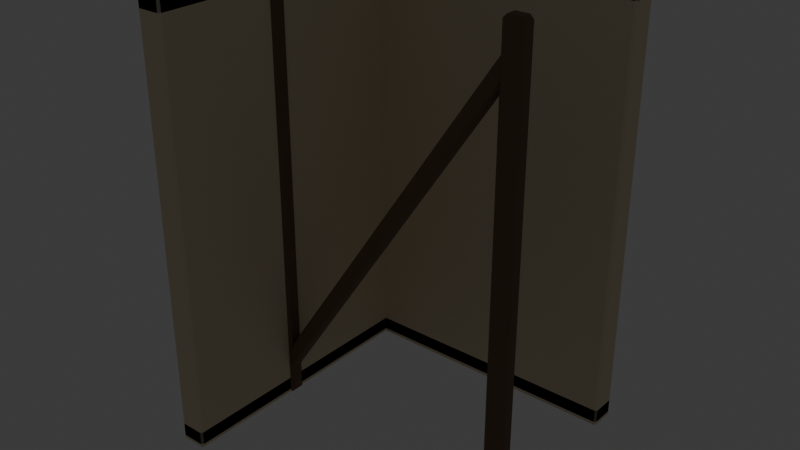 # Source: source.blend  (saved by Blender 5.2.44; exported with 4.5.12 LTS)
import bpy
from mathutils import Matrix  # noqa: F401  (used for matrix-valued properties, if any)

bpy.ops.wm.read_factory_settings(use_empty=True)
scene = bpy.context.scene
scene.name = 'Scene'

# ---- collections
col_collection = bpy.data.collections.new('Collection'); scene.collection.children.link(col_collection)
col_terrain_grass_flat = bpy.data.collections.new('terrain-grass-flat'); scene.collection.children.link(col_terrain_grass_flat)
col_terrain_grass_block = bpy.data.collections.new('terrain-grass-block'); scene.collection.children.link(col_terrain_grass_block)
col_terrain_grass_edge = bpy.data.collections.new('terrain-grass-edge'); scene.collection.children.link(col_terrain_grass_edge)
col_terrain_grass_outer_corner = bpy.data.collections.new('terrain-grass-outer-corner'); scene.collection.children.link(col_terrain_grass_outer_corner)
col_terrain_grass_inner_corner = bpy.data.collections.new('terrain-grass-inner-corner'); scene.collection.children.link(col_terrain_grass_inner_corner)
col_terrain_grass_slope = bpy.data.collections.new('terrain-grass-slope'); scene.collection.children.link(col_terrain_grass_slope)
col_terrain_grass_stairs = bpy.data.collections.new('terrain-grass-stairs'); scene.collection.children.link(col_terrain_grass_stairs)
col_terrain_grass_pillar = bpy.data.collections.new('terrain-grass-pillar'); scene.collection.children.link(col_terrain_grass_pillar)
col_terrain_soil_flat = bpy.data.collections.new('terrain-soil-flat'); scene.collection.children.link(col_terrain_soil_flat)
col_terrain_soil_block = bpy.data.collections.new('terrain-soil-block'); scene.collection.children.link(col_terrain_soil_block)
col_terrain_soil_edge = bpy.data.collections.new('terrain-soil-edge'); scene.collection.children.link(col_terrain_soil_edge)
col_terrain_soil_outer_corner = bpy.data.collections.new('terrain-soil-outer-corner'); scene.collection.children.link(col_terrain_soil_outer_corner)
col_terrain_soil_inner_corner = bpy.data.collections.new('terrain-soil-inner-corner'); scene.collection.children.link(col_terrain_soil_inner_corner)
col_terrain_soil_slope = bpy.data.collections.new('terrain-soil-slope'); scene.collection.children.link(col_terrain_soil_slope)
col_terrain_soil_stairs = bpy.data.collections.new('terrain-soil-stairs'); scene.collection.children.link(col_terrain_soil_stairs)
col_terrain_soil_pillar = bpy.data.collections.new('terrain-soil-pillar'); scene.collection.children.link(col_terrain_soil_pillar)
col_terrain_sand_flat = bpy.data.collections.new('terrain-sand-flat'); scene.collection.children.link(col_terrain_sand_flat)
col_terrain_sand_block = bpy.data.collections.new('terrain-sand-block'); scene.collection.children.link(col_terrain_sand_block)
col_terrain_sand_edge = bpy.data.collections.new('terrain-sand-edge'); scene.collection.children.link(col_terrain_sand_edge)
col_terrain_sand_outer_corner = bpy.data.collections.new('terrain-sand-outer-corner'); scene.collection.children.link(col_terrain_sand_outer_corner)
col_terrain_sand_inner_corner = bpy.data.collections.new('terrain-sand-inner-corner'); scene.collection.children.link(col_terrain_sand_inner_corner)
col_terrain_sand_slope = bpy.data.collections.new('terrain-sand-slope'); scene.collection.children.link(col_terrain_sand_slope)
col_terrain_sand_stairs = bpy.data.collections.new('terrain-sand-stairs'); scene.collection.children.link(col_terrain_sand_stairs)
col_terrain_sand_pillar = bpy.data.collections.new('terrain-sand-pillar'); scene.collection.children.link(col_terrain_sand_pillar)
col_terrain_rock_flat = bpy.data.collections.new('terrain-rock-flat'); scene.collection.children.link(col_terrain_rock_flat)
col_terrain_rock_block = bpy.data.collections.new('terrain-rock-block'); scene.collection.children.link(col_terrain_rock_block)
col_terrain_rock_edge = bpy.data.collections.new('terrain-rock-edge'); scene.collection.children.link(col_terrain_rock_edge)
col_terrain_rock_outer_corner = bpy.data.collections.new('terrain-rock-outer-corner'); scene.collection.children.link(col_terrain_rock_outer_corner)
col_terrain_rock_inner_corner = bpy.data.collections.new('terrain-rock-inner-corner'); scene.collection.children.link(col_terrain_rock_inner_corner)
col_terrain_rock_slope = bpy.data.collections.new('terrain-rock-slope'); scene.collection.children.link(col_terrain_rock_slope)
col_terrain_rock_stairs = bpy.data.collections.new('terrain-rock-stairs'); scene.collection.children.link(col_terrain_rock_stairs)
col_terrain_rock_pillar = bpy.data.collections.new('terrain-rock-pillar'); scene.collection.children.link(col_terrain_rock_pillar)
col_terrain_snow_flat = bpy.data.collections.new('terrain-snow-flat'); scene.collection.children.link(col_terrain_snow_flat)
col_terrain_snow_block = bpy.data.collections.new('terrain-snow-block'); scene.collection.children.link(col_terrain_snow_block)
col_terrain_snow_edge = bpy.data.collections.new('terrain-snow-edge'); scene.collection.children.link(col_terrain_snow_edge)
col_terrain_snow_outer_corner = bpy.data.collections.new('terrain-snow-outer-corner'); scene.collection.children.link(col_terrain_snow_outer_corner)
col_terrain_snow_inner_corner = bpy.data.collections.new('terrain-snow-inner-corner'); scene.collection.children.link(col_terrain_snow_inner_corner)
col_terrain_snow_slope = bpy.data.collections.new('terrain-snow-slope'); scene.collection.children.link(col_terrain_snow_slope)
col_terrain_snow_stairs = bpy.data.collections.new('terrain-snow-stairs'); scene.collection.children.link(col_terrain_snow_stairs)
col_terrain_snow_pillar = bpy.data.collections.new('terrain-snow-pillar'); scene.collection.children.link(col_terrain_snow_pillar)
col_terrain_metal_flat = bpy.data.collections.new('terrain-metal-flat'); scene.collection.children.link(col_terrain_metal_flat)
col_terrain_metal_block = bpy.data.collections.new('terrain-metal-block'); scene.collection.children.link(col_terrain_metal_block)
col_terrain_metal_edge = bpy.data.collections.new('terrain-metal-edge'); scene.collection.children.link(col_terrain_metal_edge)
col_terrain_metal_outer_corner = bpy.data.collections.new('terrain-metal-outer-corner'); scene.collection.children.link(col_terrain_metal_outer_corner)
col_terrain_metal_inner_corner = bpy.data.collections.new('terrain-metal-inner-corner'); scene.collection.children.link(col_terrain_metal_inner_corner)
col_terrain_metal_slope = bpy.data.collections.new('terrain-metal-slope'); scene.collection.children.link(col_terrain_metal_slope)
col_terrain_metal_stairs = bpy.data.collections.new('terrain-metal-stairs'); scene.collection.children.link(col_terrain_metal_stairs)
col_terrain_metal_pillar = bpy.data.collections.new('terrain-metal-pillar'); scene.collection.children.link(col_terrain_metal_pillar)
col_terrain_water_deep = bpy.data.collections.new('terrain-water-deep'); scene.collection.children.link(col_terrain_water_deep)
col_terrain_water_shallow = bpy.data.collections.new('terrain-water-shallow'); scene.collection.children.link(col_terrain_water_shallow)
col_terrain_water_shore = bpy.data.collections.new('terrain-water-shore'); scene.collection.children.link(col_terrain_water_shore)
col_terrain_water_corner = bpy.data.collections.new('terrain-water-corner'); scene.collection.children.link(col_terrain_water_corner)
col_terrain_water_inlet = bpy.data.collections.new('terrain-water-inlet'); scene.collection.children.link(col_terrain_water_inlet)
col_terrain_river_straight = bpy.data.collections.new('terrain-river-straight'); scene.collection.children.link(col_terrain_river_straight)
col_terrain_river_bend = bpy.data.collections.new('terrain-river-bend'); scene.collection.children.link(col_terrain_river_bend)
col_terrain_river_fork = bpy.data.collections.new('terrain-river-fork'); scene.collection.children.link(col_terrain_river_fork)
col_terrain_canal_straight = bpy.data.collections.new('terrain-canal-straight'); scene.collection.children.link(col_terrain_canal_straight)
col_terrain_canal_lock = bpy.data.collections.new('terrain-canal-lock'); scene.collection.children.link(col_terrain_canal_lock)
col_terrain_waterfall = bpy.data.collections.new('terrain-waterfall'); scene.collection.children.link(col_terrain_waterfall)
col_terrain_lava_flat = bpy.data.collections.new('terrain-lava-flat'); scene.collection.children.link(col_terrain_lava_flat)
col_terrain_lava_edge = bpy.data.collections.new('terrain-lava-edge'); scene.collection.children.link(col_terrain_lava_edge)
col_terrain_path_straight = bpy.data.collections.new('terrain-path-straight'); scene.collection.children.link(col_terrain_path_straight)
col_terrain_path_corner = bpy.data.collections.new('terrain-path-corner'); scene.collection.children.link(col_terrain_path_corner)
col_terrain_path_t_junction = bpy.data.collections.new('terrain-path-t-junction'); scene.collection.children.link(col_terrain_path_t_junction)
col_terrain_path_cross = bpy.data.collections.new('terrain-path-cross'); scene.collection.children.link(col_terrain_path_cross)
col_terrain_path_end = bpy.data.collections.new('terrain-path-end'); scene.collection.children.link(col_terrain_path_end)
col_terrain_road_straight = bpy.data.collections.new('terrain-road-straight'); scene.collection.children.link(col_terrain_road_straight)
col_terrain_road_corner = bpy.data.collections.new('terrain-road-corner'); scene.collection.children.link(col_terrain_road_corner)
col_terrain_road_t_junction = bpy.data.collections.new('terrain-road-t-junction'); scene.collection.children.link(col_terrain_road_t_junction)
col_terrain_road_cross = bpy.data.collections.new('terrain-road-cross'); scene.collection.children.link(col_terrain_road_cross)
col_terrain_road_end = bpy.data.collections.new('terrain-road-end'); scene.collection.children.link(col_terrain_road_end)
col_terrain_cobble_straight = bpy.data.collections.new('terrain-cobble-straight'); scene.collection.children.link(col_terrain_cobble_straight)
col_terrain_cobble_corner = bpy.data.collections.new('terrain-cobble-corner'); scene.collection.children.link(col_terrain_cobble_corner)
col_terrain_cobble_t_junction = bpy.data.collections.new('terrain-cobble-t-junction'); scene.collection.children.link(col_terrain_cobble_t_junction)
col_terrain_cobble_cross = bpy.data.collections.new('terrain-cobble-cross'); scene.collection.children.link(col_terrain_cobble_cross)
col_terrain_cobble_end = bpy.data.collections.new('terrain-cobble-end'); scene.collection.children.link(col_terrain_cobble_end)
col_terrain_bridge_wood = bpy.data.collections.new('terrain-bridge-wood'); scene.collection.children.link(col_terrain_bridge_wood)
col_terrain_bridge_stone = bpy.data.collections.new('terrain-bridge-stone'); scene.collection.children.link(col_terrain_bridge_stone)
col_terrain_bridge_metal = bpy.data.collections.new('terrain-bridge-metal'); scene.collection.children.link(col_terrain_bridge_metal)
col_terrain_bridge_ramp = bpy.data.collections.new('terrain-bridge-ramp'); scene.collection.children.link(col_terrain_bridge_ramp)
col_architecture_village_floor = bpy.data.collections.new('architecture-village-floor'); scene.collection.children.link(col_architecture_village_floor)
col_architecture_village_ceiling = bpy.data.collections.new('architecture-village-ceiling'); scene.collection.children.link(col_architecture_village_ceiling)
col_architecture_village_wall = bpy.data.collections.new('architecture-village-wall'); scene.collection.children.link(col_architecture_village_wall)
col_architecture_village_window_wall = bpy.data.collections.new('architecture-village-window-wall'); scene.collection.children.link(col_architecture_village_window_wall)
col_architecture_village_door_wall = bpy.data.collections.new('architecture-village-door-wall'); scene.collection.children.link(col_architecture_village_door_wall)
col_architecture_village_outer_corner = bpy.data.collections.new('architecture-village-outer-corner'); scene.collection.children.link(col_architecture_village_outer_corner)
col_architecture_village_inner_corner = bpy.data.collections.new('architecture-village-inner-corner'); scene.collection.children.link(col_architecture_village_inner_corner)

# ---- materials (node trees are filled in below, after node groups)
mat_poly_surface = bpy.data.materials.new('poly.surface')
mat_poly_metal = bpy.data.materials.new('poly.metal')
mat_poly_glass = bpy.data.materials.new('poly.glass')
mat_poly_light = bpy.data.materials.new('poly.light')

# ---- material node trees
mat_poly_surface.use_nodes = True; mat_poly_surface.node_tree.nodes.clear()
_N = mat_poly_surface.node_tree.nodes; _L = mat_poly_surface.node_tree.links
n0 = _N.new('ShaderNodeBsdfPrincipled'); n0.name = 'Principled BSDF'; n0.location = (-200, 100)
n0.inputs[2].default_value = 0.8
n0.inputs[10].default_value = 0.005
n1 = _N.new('ShaderNodeOutputMaterial'); n1.name = 'Material Output'; n1.location = (200, 100)
n2 = _N.new('ShaderNodeVertexColor'); n2.name = 'Palette'; n2.location = (0, 0)
n2.layer_name = 'Color'
_L.new(n0.outputs[0], n1.inputs[0])
_L.new(n2.outputs[0], n0.inputs[0])
n1.is_active_output = True
mat_poly_metal.use_nodes = True; mat_poly_metal.node_tree.nodes.clear()
_N = mat_poly_metal.node_tree.nodes; _L = mat_poly_metal.node_tree.links
n0 = _N.new('ShaderNodeBsdfPrincipled'); n0.name = 'Principled BSDF'; n0.location = (-200, 100)
n0.inputs[1].default_value = 0.5
n0.inputs[2].default_value = 0.4
n0.inputs[10].default_value = 0.005
n1 = _N.new('ShaderNodeOutputMaterial'); n1.name = 'Material Output'; n1.location = (200, 100)
n2 = _N.new('ShaderNodeVertexColor'); n2.name = 'Palette'; n2.location = (0, 0)
n2.layer_name = 'Color'
_L.new(n0.outputs[0], n1.inputs[0])
_L.new(n2.outputs[0], n0.inputs[0])
n1.is_active_output = True
mat_poly_glass.use_nodes = True; mat_poly_glass.node_tree.nodes.clear()
_N = mat_poly_glass.node_tree.nodes; _L = mat_poly_glass.node_tree.links
n0 = _N.new('ShaderNodeBsdfPrincipled'); n0.name = 'Principled BSDF'; n0.location = (-200, 100)
n0.inputs[1].default_value = 0.25
n0.inputs[2].default_value = 0.22
n0.inputs[10].default_value = 0.005
n1 = _N.new('ShaderNodeOutputMaterial'); n1.name = 'Material Output'; n1.location = (200, 100)
n2 = _N.new('ShaderNodeVertexColor'); n2.name = 'Palette'; n2.location = (0, 0)
n2.layer_name = 'Color'
_L.new(n0.outputs[0], n1.inputs[0])
_L.new(n2.outputs[0], n0.inputs[0])
n1.is_active_output = True
mat_poly_light.use_nodes = True; mat_poly_light.node_tree.nodes.clear()
_N = mat_poly_light.node_tree.nodes; _L = mat_poly_light.node_tree.links
n0 = _N.new('ShaderNodeBsdfPrincipled'); n0.name = 'Principled BSDF'; n0.location = (-200, 100)
n0.inputs[10].default_value = 0.005
n0.inputs[28].default_value = 1.5
n1 = _N.new('ShaderNodeOutputMaterial'); n1.name = 'Material Output'; n1.location = (200, 100)
n2 = _N.new('ShaderNodeVertexColor'); n2.name = 'Palette'; n2.location = (0, 0)
n2.layer_name = 'Color'
_L.new(n0.outputs[0], n1.inputs[0])
_L.new(n2.outputs[0], n0.inputs[0])
_L.new(n2.outputs[0], n0.inputs[27])
n1.is_active_output = True

# ---- world
world_world = bpy.data.worlds.new('World'); scene.world = world_world
world_world.use_nodes = True; world_world.node_tree.nodes.clear()
_N = world_world.node_tree.nodes; _L = world_world.node_tree.links
n0 = _N.new('ShaderNodeOutputWorld'); n0.name = 'World Output'; n0.location = (200, 100)
n1 = _N.new('ShaderNodeBackground'); n1.name = 'Background'; n1.location = (-200, 100)
n1.inputs[0].default_value = (0.05088, 0.05088, 0.05088, 1.0)
_L.new(n1.outputs[0], n0.inputs[0])
n0.is_active_output = True
world_world.color = (0.05088, 0.05088, 0.05088)
world_world.sun_shadow_jitter_overblur = 0.0

# ---- meshes
me_architecture_village_inner_corner__body = bpy.data.meshes.new('architecture-village-inner-corner__body')
me_architecture_village_inner_corner__body.from_pydata([(-0.985, 1.0, 0.015), (-0.985, 0.985, 0.0), (-1.0, 0.985, 0.015), (-0.985, 0.835, 0.0), (-0.985, 0.82, 0.015), (-1.0, 0.835, 0.015), (-0.985, 1.0, 2.985), (-1.0, 0.985, 2.985), (-0.985, 0.985, 3.0), (-0.985, 0.82, 2.985), (-0.985, 0.835, 3.0), (-1.0, 0.835, 2.985), (0.985, 1.0, 0.015), (1.0, 0.985, 0.015), (0.985, 0.985, 0.0), (0.985, 0.82, 0.015), (0.985, 0.835, 0.0), (1.0, 0.835, 0.015), (0.985, 1.0, 2.985), (0.985, 0.985, 3.0), (1.0, 0.985, 2.985), (0.985, 0.82, 2.985), (1.0, 0.835, 2.985), (0.985, 0.835, 3.0), (-0.985, 1.0, 0.035), (-0.985, 0.985, 0.02), (-1.0, 0.985, 0.035), (-0.985, 0.835, 0.02), (-0.985, 0.82, 0.035), (-1.0, 0.835, 0.035), (-0.985, 1.0, 0.125), (-1.0, 0.985, 0.125), (-0.985, 0.985, 0.14), (-0.985, 0.82, 0.125), (-0.985, 0.835, 0.14), (-1.0, 0.835, 0.125), (0.985, 1.0, 0.035), (1.0, 0.985, 0.035), (0.985, 0.985, 0.02), (0.985, 0.82, 0.035), (0.985, 0.835, 0.02), (1.0, 0.835, 0.035), (0.985, 1.0, 0.125), (0.985, 0.985, 0.14), (1.0, 0.985, 0.125), (0.985, 0.82, 0.125), (1.0, 0.835, 0.125), (0.985, 0.835, 0.14), (-0.985, 1.0, 2.875), (-0.985, 0.985, 2.86), (-1.0, 0.985, 2.875), (-0.985, 0.835, 2.86), (-0.985, 0.82, 2.875), (-1.0, 0.835, 2.875), (-0.985, 1.0, 2.965), (-1.0, 0.985, 2.965), (-0.985, 0.985, 2.98), (-0.985, 0.82, 2.965), (-0.985, 0.835, 2.98), (-1.0, 0.835, 2.965), (0.985, 1.0, 2.875), (1.0, 0.985, 2.875), (0.985, 0.985, 2.86), (0.985, 0.82, 2.875), (0.985, 0.835, 2.86), (1.0, 0.835, 2.875), (0.985, 1.0, 2.965), (0.985, 0.985, 2.98), (1.0, 0.985, 2.965), (0.985, 0.82, 2.965), (1.0, 0.835, 2.965), (0.985, 0.835, 2.98), (-0.985, 1.0, 0.015), (-0.985, 0.985, 0.0), (-1.0, 0.985, 0.015), (-0.985, -0.985, 0.0), (-0.985, -1.0, 0.015), (-1.0, -0.985, 0.015), (-0.985, 1.0, 2.985), (-1.0, 0.985, 2.985), (-0.985, 0.985, 3.0), (-0.985, -1.0, 2.985), (-0.985, -0.985, 3.0), (-1.0, -0.985, 2.985), (-0.835, 1.0, 0.015), (-0.82, 0.985, 0.015), (-0.835, 0.985, 0.0), (-0.835, -1.0, 0.015), (-0.835, -0.985, 0.0), (-0.82, -0.985, 0.015), (-0.835, 1.0, 2.985), (-0.835, 0.985, 3.0), (-0.82, 0.985, 2.985), (-0.835, -1.0, 2.985), (-0.82, -0.985, 2.985), (-0.835, -0.985, 3.0), (-0.985, 1.0, 0.035), (-0.985, 0.985, 0.02), (-1.0, 0.985, 0.035), (-0.985, -0.985, 0.02), (-0.985, -1.0, 0.035), (-1.0, -0.985, 0.035), (-0.985, 1.0, 0.125), (-1.0, 0.985, 0.125), (-0.985, 0.985, 0.14), (-0.985, -1.0, 0.125), (-0.985, -0.985, 0.14), (-1.0, -0.985, 0.125), (-0.835, 1.0, 0.035), (-0.82, 0.985, 0.035), (-0.835, 0.985, 0.02), (-0.835, -1.0, 0.035), (-0.835, -0.985, 0.02), (-0.82, -0.985, 0.035), (-0.835, 1.0, 0.125), (-0.835, 0.985, 0.14), (-0.82, 0.985, 0.125), (-0.835, -1.0, 0.125), (-0.82, -0.985, 0.125), (-0.835, -0.985, 0.14), (-0.985, 1.0, 2.875), (-0.985, 0.985, 2.86), (-1.0, 0.985, 2.875), (-0.985, -0.985, 2.86), (-0.985, -1.0, 2.875), (-1.0, -0.985, 2.875), (-0.985, 1.0, 2.965), (-1.0, 0.985, 2.965), (-0.985, 0.985, 2.98), (-0.985, -1.0, 2.965), (-0.985, -0.985, 2.98), (-1.0, -0.985, 2.965), (-0.835, 1.0, 2.875), (-0.82, 0.985, 2.875), (-0.835, 0.985, 2.86), (-0.835, -1.0, 2.875), (-0.835, -0.985, 2.86), (-0.82, -0.985, 2.875), (-0.835, 1.0, 2.965), (-0.835, 0.985, 2.98), (-0.82, 0.985, 2.965), (-0.835, -1.0, 2.965), (-0.82, -0.985, 2.965), (-0.835, -0.985, 2.98), (-0.915, -0.08, 0.025), (-0.915, -0.105, 0.0), (-0.94, -0.105, 0.025), (-0.915, -0.175, 0.0), (-0.915, -0.2, 0.025), (-0.94, -0.175, 0.025), (-0.915, -0.08, 2.975), (-0.94, -0.105, 2.975), (-0.915, -0.105, 3.0), (-0.915, -0.2, 2.975), (-0.915, -0.175, 3.0), (-0.94, -0.175, 2.975), (-0.825, -0.08, 0.025), (-0.8, -0.105, 0.025), (-0.825, -0.105, 0.0), (-0.825, -0.2, 0.025), (-0.825, -0.175, 0.0), (-0.8, -0.175, 0.025), (-0.825, -0.08, 2.975), (-0.825, -0.105, 3.0), (-0.8, -0.105, 2.975), (-0.825, -0.2, 2.975), (-0.8, -0.175, 2.975), (-0.825, -0.175, 3.0), (0.825, -0.08, 0.025), (0.825, -0.105, 0.0), (0.8, -0.105, 0.025), (0.825, -0.175, 0.0), (0.825, -0.2, 0.025), (0.8, -0.175, 0.025), (0.825, -0.08, 2.975), (0.8, -0.105, 2.975), (0.825, -0.105, 3.0), (0.825, -0.2, 2.975), (0.825, -0.175, 3.0), (0.8, -0.175, 2.975), (0.915, -0.08, 0.025), (0.94, -0.105, 0.025), (0.915, -0.105, 0.0), (0.915, -0.2, 0.025), (0.915, -0.175, 0.0), (0.94, -0.175, 0.025), (0.915, -0.08, 2.975), (0.915, -0.105, 3.0), (0.94, -0.105, 2.975), (0.915, -0.2, 2.975), (0.94, -0.175, 2.975), (0.915, -0.175, 3.0), (-0.8907, -0.09, 0.2319), (-0.8991, -0.105, 0.2195), (-0.9032, -0.105, 0.2403), (-0.8991, -0.175, 0.2195), (-0.8907, -0.19, 0.2319), (-0.9032, -0.175, 0.2403), (0.8326, -0.09, 2.807), (0.8201, -0.105, 2.815), (0.8409, -0.105, 2.819), (0.8326, -0.19, 2.807), (0.8409, -0.175, 2.819), (0.8201, -0.175, 2.815), (-0.8326, -0.09, 0.193), (-0.8201, -0.105, 0.1847), (-0.8409, -0.105, 0.1805), (-0.8326, -0.19, 0.193), (-0.8409, -0.175, 0.1805), (-0.8201, -0.175, 0.1847), (0.8907, -0.09, 2.768), (0.8991, -0.105, 2.781), (0.9032, -0.105, 2.76), (0.8907, -0.19, 2.768), (0.9032, -0.175, 2.76), (0.8991, -0.175, 2.781)], [], [(0, 1, 2), (3, 4, 5), (6, 7, 8), (9, 10, 11), (12, 13, 14), (15, 16, 17), (18, 19, 20), (21, 22, 23), (6, 0, 2, 7), (1, 3, 5, 2), (4, 9, 11, 5), (10, 8, 7, 11), (18, 6, 8, 19), (9, 21, 23, 10), (22, 20, 19, 23), (12, 18, 20, 13), (21, 15, 17, 22), (16, 14, 13, 17), (0, 12, 14, 1), (15, 4, 3, 16), (6, 18, 12, 0), (2, 5, 11, 7), (14, 16, 3, 1), (21, 9, 4, 15), (8, 10, 23, 19), (20, 22, 17, 13), (24, 25, 26), (27, 28, 29), (30, 31, 32), (33, 34, 35), (36, 37, 38), (39, 40, 41), (42, 43, 44), (45, 46, 47), (30, 24, 26, 31), (25, 27, 29, 26), (28, 33, 35, 29), (34, 32, 31, 35), (42, 30, 32, 43), (33, 45, 47, 34), (46, 44, 43, 47), (36, 42, 44, 37), (45, 39, 41, 46), (40, 38, 37, 41), (24, 36, 38, 25), (39, 28, 27, 40), (30, 42, 36, 24), (26, 29, 35, 31), (38, 40, 27, 25), (45, 33, 28, 39), (32, 34, 47, 43), (44, 46, 41, 37), (48, 49, 50), (51, 52, 53), (54, 55, 56), (57, 58, 59), (60, 61, 62), (63, 64, 65), (66, 67, 68), (69, 70, 71), (54, 48, 50, 55), (49, 51, 53, 50), (52, 57, 59, 53), (58, 56, 55, 59), (66, 54, 56, 67), (57, 69, 71, 58), (70, 68, 67, 71), (60, 66, 68, 61), (69, 63, 65, 70), (64, 62, 61, 65), (48, 60, 62, 49), (63, 52, 51, 64), (54, 66, 60, 48), (50, 53, 59, 55), (62, 64, 51, 49), (69, 57, 52, 63), (56, 58, 71, 67), (68, 70, 65, 61), (72, 73, 74), (75, 76, 77), (78, 79, 80), (81, 82, 83), (84, 85, 86), (87, 88, 89), (90, 91, 92), (93, 94, 95), (78, 72, 74, 79), (73, 75, 77, 74), (76, 81, 83, 77), (82, 80, 79, 83), (90, 78, 80, 91), (81, 93, 95, 82), (94, 92, 91, 95), (84, 90, 92, 85), (93, 87, 89, 94), (88, 86, 85, 89), (72, 84, 86, 73), (87, 76, 75, 88), (78, 90, 84, 72), (74, 77, 83, 79), (86, 88, 75, 73), (93, 81, 76, 87), (80, 82, 95, 91), (92, 94, 89, 85), (96, 97, 98), (99, 100, 101), (102, 103, 104), (105, 106, 107), (108, 109, 110), (111, 112, 113), (114, 115, 116), (117, 118, 119), (102, 96, 98, 103), (97, 99, 101, 98), (100, 105, 107, 101), (106, 104, 103, 107), (114, 102, 104, 115), (105, 117, 119, 106), (118, 116, 115, 119), (108, 114, 116, 109), (117, 111, 113, 118), (112, 110, 109, 113), (96, 108, 110, 97), (111, 100, 99, 112), (102, 114, 108, 96), (98, 101, 107, 103), (110, 112, 99, 97), (117, 105, 100, 111), (104, 106, 119, 115), (116, 118, 113, 109), (120, 121, 122), (123, 124, 125), (126, 127, 128), (129, 130, 131), (132, 133, 134), (135, 136, 137), (138, 139, 140), (141, 142, 143), (126, 120, 122, 127), (121, 123, 125, 122), (124, 129, 131, 125), (130, 128, 127, 131), (138, 126, 128, 139), (129, 141, 143, 130), (142, 140, 139, 143), (132, 138, 140, 133), (141, 135, 137, 142), (136, 134, 133, 137), (120, 132, 134, 121), (135, 124, 123, 136), (126, 138, 132, 120), (122, 125, 131, 127), (134, 136, 123, 121), (141, 129, 124, 135), (128, 130, 143, 139), (140, 142, 137, 133), (144, 145, 146), (147, 148, 149), (150, 151, 152), (153, 154, 155), (156, 157, 158), (159, 160, 161), (162, 163, 164), (165, 166, 167), (150, 144, 146, 151), (145, 147, 149, 146), (148, 153, 155, 149), (154, 152, 151, 155), (162, 150, 152, 163), (153, 165, 167, 154), (166, 164, 163, 167), (156, 162, 164, 157), (165, 159, 161, 166), (160, 158, 157, 161), (144, 156, 158, 145), (159, 148, 147, 160), (150, 162, 156, 144), (146, 149, 155, 151), (158, 160, 147, 145), (165, 153, 148, 159), (152, 154, 167, 163), (164, 166, 161, 157), (168, 169, 170), (171, 172, 173), (174, 175, 176), (177, 178, 179), (180, 181, 182), (183, 184, 185), (186, 187, 188), (189, 190, 191), (174, 168, 170, 175), (169, 171, 173, 170), (172, 177, 179, 173), (178, 176, 175, 179), (186, 174, 176, 187), (177, 189, 191, 178), (190, 188, 187, 191), (180, 186, 188, 181), (189, 183, 185, 190), (184, 182, 181, 185), (168, 180, 182, 169), (183, 172, 171, 184), (174, 186, 180, 168), (170, 173, 179, 175), (182, 184, 171, 169), (189, 177, 172, 183), (176, 178, 191, 187), (188, 190, 185, 181), (192, 193, 194), (195, 196, 197), (198, 199, 200), (201, 202, 203), (204, 205, 206), (207, 208, 209), (210, 211, 212), (213, 214, 215), (198, 192, 194, 199), (193, 195, 197, 194), (196, 201, 203, 197), (202, 200, 199, 203), (210, 198, 200, 211), (201, 213, 215, 202), (214, 212, 211, 215), (204, 210, 212, 205), (213, 207, 209, 214), (208, 206, 205, 209), (192, 204, 206, 193), (207, 196, 195, 208), (198, 210, 204, 192), (194, 197, 203, 199), (206, 208, 195, 193), (213, 201, 196, 207), (200, 202, 215, 211), (212, 214, 209, 205)])
_ca = me_architecture_village_inner_corner__body.color_attributes.new('Color', 'FLOAT_COLOR', 'CORNER')
_ca.data.foreach_set('color', [0.7758, 0.6654, 0.4678, 1.0, 0.7758, 0.6654, 0.4678, 1.0, 0.7758, 0.6654, 0.4678, 1.0, 0.7758, 0.6654, 0.4678, 1.0, 0.7758, 0.6654, 0.4678, 1.0, 0.7758, 0.6654, 0.4678, 1.0, 0.7758, 0.6654, 0.4678, 1.0, 0.7758, 0.6654, 0.4678, 1.0, 0.7758, 0.6654, 0.4678, 1.0, 0.7758, 0.6654, 0.4678, 1.0, 0.7758, 0.6654, 0.4678, 1.0, 0.7758, 0.6654, 0.4678, 1.0, 0.7758, 0.6654, 0.4678, 1.0, 0.7758, 0.6654, 0.4678, 1.0, 0.7758, 0.6654, 0.4678, 1.0, 0.7758, 0.6654, 0.4678, 1.0, 0.7758, 0.6654, 0.4678, 1.0, 0.7758, 0.6654, 0.4678, 1.0, 0.7758, 0.6654, 0.4678, 1.0, 0.7758, 0.6654, 0.4678, 1.0, 0.7758, 0.6654, 0.4678, 1.0, 0.7758, 0.6654, 0.4678, 1.0, 0.7758, 0.6654, 0.4678, 1.0, 0.7758, 0.6654, 0.4678, 1.0, 0.7758, 0.6654, 0.4678, 1.0, 0.7758, 0.6654, 0.4678, 1.0, 0.7758, 0.6654, 0.4678, 1.0, 0.7758, 0.6654, 0.4678, 1.0, 0.7758, 0.6654, 0.4678, 1.0, 0.7758, 0.6654, 0.4678, 1.0, 0.7758, 0.6654, 0.4678, 1.0, 0.7758, 0.6654, 0.4678, 1.0, 0.7758, 0.6654, 0.4678, 1.0, 0.7758, 0.6654, 0.4678, 1.0, 0.7758, 0.6654, 0.4678, 1.0, 0.7758, 0.6654, 0.4678, 1.0, 0.7758, 0.6654, 0.4678, 1.0, 0.7758, 0.6654, 0.4678, 1.0, 0.7758, 0.6654, 0.4678, 1.0, 0.7758, 0.6654, 0.4678, 1.0, 0.7758, 0.6654, 0.4678, 1.0, 0.7758, 0.6654, 0.4678, 1.0, 0.7758, 0.6654, 0.4678, 1.0, 0.7758, 0.6654, 0.4678, 1.0, 0.7758, 0.6654, 0.4678, 1.0, 0.7758, 0.6654, 0.4678, 1.0, 0.7758, 0.6654, 0.4678, 1.0, 0.7758, 0.6654, 0.4678, 1.0, 0.7758, 0.6654, 0.4678, 1.0, 0.7758, 0.6654, 0.4678, 1.0, 0.7758, 0.6654, 0.4678, 1.0, 0.7758, 0.6654, 0.4678, 1.0, 0.7758, 0.6654, 0.4678, 1.0, 0.7758, 0.6654, 0.4678, 1.0, 0.7758, 0.6654, 0.4678, 1.0, 0.7758, 0.6654, 0.4678, 1.0, 0.7758, 0.6654, 0.4678, 1.0, 0.7758, 0.6654, 0.4678, 1.0, 0.7758, 0.6654, 0.4678, 1.0, 0.7758, 0.6654, 0.4678, 1.0, 0.7758, 0.6654, 0.4678, 1.0, 0.7758, 0.6654, 0.4678, 1.0, 0.7758, 0.6654, 0.4678, 1.0, 0.7758, 0.6654, 0.4678, 1.0, 0.7758, 0.6654, 0.4678, 1.0, 0.7758, 0.6654, 0.4678, 1.0, 0.7758, 0.6654, 0.4678, 1.0, 0.7758, 0.6654, 0.4678, 1.0, 0.7758, 0.6654, 0.4678, 1.0, 0.7758, 0.6654, 0.4678, 1.0, 0.7758, 0.6654, 0.4678, 1.0, 0.7758, 0.6654, 0.4678, 1.0, 0.7758, 0.6654, 0.4678, 1.0, 0.7758, 0.6654, 0.4678, 1.0, 0.7758, 0.6654, 0.4678, 1.0, 0.7758, 0.6654, 0.4678, 1.0, 0.7758, 0.6654, 0.4678, 1.0, 0.7758, 0.6654, 0.4678, 1.0, 0.7758, 0.6654, 0.4678, 1.0, 0.7758, 0.6654, 0.4678, 1.0, 0.7758, 0.6654, 0.4678, 1.0, 0.7758, 0.6654, 0.4678, 1.0, 0.7758, 0.6654, 0.4678, 1.0, 0.7758, 0.6654, 0.4678, 1.0, 0.7758, 0.6654, 0.4678, 1.0, 0.7758, 0.6654, 0.4678, 1.0, 0.7758, 0.6654, 0.4678, 1.0, 0.7758, 0.6654, 0.4678, 1.0, 0.7758, 0.6654, 0.4678, 1.0, 0.7758, 0.6654, 0.4678, 1.0, 0.7758, 0.6654, 0.4678, 1.0, 0.7758, 0.6654, 0.4678, 1.0, 0.7758, 0.6654, 0.4678, 1.0, 0.7758, 0.6654, 0.4678, 1.0, 0.7758, 0.6654, 0.4678, 1.0, 0.7758, 0.6654, 0.4678, 1.0, 0.2705, 0.3005, 0.2831, 1.0, 0.2705, 0.3005, 0.2831, 1.0, 0.2705, 0.3005, 0.2831, 1.0, 0.2705, 0.3005, 0.2831, 1.0, 0.2705, 0.3005, 0.2831, 1.0, 0.2705, 0.3005, 0.2831, 1.0, 0.2705, 0.3005, 0.2831, 1.0, 0.2705, 0.3005, 0.2831, 1.0, 0.2705, 0.3005, 0.2831, 1.0, 0.2705, 0.3005, 0.2831, 1.0, 0.2705, 0.3005, 0.2831, 1.0, 0.2705, 0.3005, 0.2831, 1.0, 0.2705, 0.3005, 0.2831, 1.0, 0.2705, 0.3005, 0.2831, 1.0, 0.2705, 0.3005, 0.2831, 1.0, 0.2705, 0.3005, 0.2831, 1.0, 0.2705, 0.3005, 0.2831, 1.0, 0.2705, 0.3005, 0.2831, 1.0, 0.2705, 0.3005, 0.2831, 1.0, 0.2705, 0.3005, 0.2831, 1.0, 0.2705, 0.3005, 0.2831, 1.0, 0.2705, 0.3005, 0.2831, 1.0, 0.2705, 0.3005, 0.2831, 1.0, 0.2705, 0.3005, 0.2831, 1.0, 0.2705, 0.3005, 0.2831, 1.0, 0.2705, 0.3005, 0.2831, 1.0, 0.2705, 0.3005, 0.2831, 1.0, 0.2705, 0.3005, 0.2831, 1.0, 0.2705, 0.3005, 0.2831, 1.0, 0.2705, 0.3005, 0.2831, 1.0, 0.2705, 0.3005, 0.2831, 1.0, 0.2705, 0.3005, 0.2831, 1.0, 0.2705, 0.3005, 0.2831, 1.0, 0.2705, 0.3005, 0.2831, 1.0, 0.2705, 0.3005, 0.2831, 1.0, 0.2705, 0.3005, 0.2831, 1.0, 0.2705, 0.3005, 0.2831, 1.0, 0.2705, 0.3005, 0.2831, 1.0, 0.2705, 0.3005, 0.2831, 1.0, 0.2705, 0.3005, 0.2831, 1.0, 0.2705, 0.3005, 0.2831, 1.0, 0.2705, 0.3005, 0.2831, 1.0, 0.2705, 0.3005, 0.2831, 1.0, 0.2705, 0.3005, 0.2831, 1.0, 0.2705, 0.3005, 0.2831, 1.0, 0.2705, 0.3005, 0.2831, 1.0, 0.2705, 0.3005, 0.2831, 1.0, 0.2705, 0.3005, 0.2831, 1.0, 0.2705, 0.3005, 0.2831, 1.0, 0.2705, 0.3005, 0.2831, 1.0, 0.2705, 0.3005, 0.2831, 1.0, 0.2705, 0.3005, 0.2831, 1.0, 0.2705, 0.3005, 0.2831, 1.0, 0.2705, 0.3005, 0.2831, 1.0, 0.2705, 0.3005, 0.2831, 1.0, 0.2705, 0.3005, 0.2831, 1.0, 0.2705, 0.3005, 0.2831, 1.0, 0.2705, 0.3005, 0.2831, 1.0, 0.2705, 0.3005, 0.2831, 1.0, 0.2705, 0.3005, 0.2831, 1.0, 0.2705, 0.3005, 0.2831, 1.0, 0.2705, 0.3005, 0.2831, 1.0, 0.2705, 0.3005, 0.2831, 1.0, 0.2705, 0.3005, 0.2831, 1.0, 0.2705, 0.3005, 0.2831, 1.0, 0.2705, 0.3005, 0.2831, 1.0, 0.2705, 0.3005, 0.2831, 1.0, 0.2705, 0.3005, 0.2831, 1.0, 0.2705, 0.3005, 0.2831, 1.0, 0.2705, 0.3005, 0.2831, 1.0, 0.2705, 0.3005, 0.2831, 1.0, 0.2705, 0.3005, 0.2831, 1.0, 0.2705, 0.3005, 0.2831, 1.0, 0.2705, 0.3005, 0.2831, 1.0, 0.2705, 0.3005, 0.2831, 1.0, 0.2705, 0.3005, 0.2831, 1.0, 0.2705, 0.3005, 0.2831, 1.0, 0.2705, 0.3005, 0.2831, 1.0, 0.2705, 0.3005, 0.2831, 1.0, 0.2705, 0.3005, 0.2831, 1.0, 0.2705, 0.3005, 0.2831, 1.0, 0.2705, 0.3005, 0.2831, 1.0, 0.2705, 0.3005, 0.2831, 1.0, 0.2705, 0.3005, 0.2831, 1.0, 0.2705, 0.3005, 0.2831, 1.0, 0.2705, 0.3005, 0.2831, 1.0, 0.2705, 0.3005, 0.2831, 1.0, 0.2705, 0.3005, 0.2831, 1.0, 0.2705, 0.3005, 0.2831, 1.0, 0.2705, 0.3005, 0.2831, 1.0, 0.2705, 0.3005, 0.2831, 1.0, 0.2705, 0.3005, 0.2831, 1.0, 0.2705, 0.3005, 0.2831, 1.0, 0.2705, 0.3005, 0.2831, 1.0, 0.2705, 0.3005, 0.2831, 1.0, 0.2705, 0.3005, 0.2831, 1.0, 0.8388, 0.8469, 0.7835, 1.0, 0.8388, 0.8469, 0.7835, 1.0, 0.8388, 0.8469, 0.7835, 1.0, 0.8388, 0.8469, 0.7835, 1.0, 0.8388, 0.8469, 0.7835, 1.0, 0.8388, 0.8469, 0.7835, 1.0, 0.8388, 0.8469, 0.7835, 1.0, 0.8388, 0.8469, 0.7835, 1.0, 0.8388, 0.8469, 0.7835, 1.0, 0.8388, 0.8469, 0.7835, 1.0, 0.8388, 0.8469, 0.7835, 1.0, 0.8388, 0.8469, 0.7835, 1.0, 0.8388, 0.8469, 0.7835, 1.0, 0.8388, 0.8469, 0.7835, 1.0, 0.8388, 0.8469, 0.7835, 1.0, 0.8388, 0.8469, 0.7835, 1.0, 0.8388, 0.8469, 0.7835, 1.0, 0.8388, 0.8469, 0.7835, 1.0, 0.8388, 0.8469, 0.7835, 1.0, 0.8388, 0.8469, 0.7835, 1.0, 0.8388, 0.8469, 0.7835, 1.0, 0.8388, 0.8469, 0.7835, 1.0, 0.8388, 0.8469, 0.7835, 1.0, 0.8388, 0.8469, 0.7835, 1.0, 0.8388, 0.8469, 0.7835, 1.0, 0.8388, 0.8469, 0.7835, 1.0, 0.8388, 0.8469, 0.7835, 1.0, 0.8388, 0.8469, 0.7835, 1.0, 0.8388, 0.8469, 0.7835, 1.0, 0.8388, 0.8469, 0.7835, 1.0, 0.8388, 0.8469, 0.7835, 1.0, 0.8388, 0.8469, 0.7835, 1.0, 0.8388, 0.8469, 0.7835, 1.0, 0.8388, 0.8469, 0.7835, 1.0, 0.8388, 0.8469, 0.7835, 1.0, 0.8388, 0.8469, 0.7835, 1.0, 0.8388, 0.8469, 0.7835, 1.0, 0.8388, 0.8469, 0.7835, 1.0, 0.8388, 0.8469, 0.7835, 1.0, 0.8388, 0.8469, 0.7835, 1.0, 0.8388, 0.8469, 0.7835, 1.0, 0.8388, 0.8469, 0.7835, 1.0, 0.8388, 0.8469, 0.7835, 1.0, 0.8388, 0.8469, 0.7835, 1.0, 0.8388, 0.8469, 0.7835, 1.0, 0.8388, 0.8469, 0.7835, 1.0, 0.8388, 0.8469, 0.7835, 1.0, 0.8388, 0.8469, 0.7835, 1.0, 0.8388, 0.8469, 0.7835, 1.0, 0.8388, 0.8469, 0.7835, 1.0, 0.8388, 0.8469, 0.7835, 1.0, 0.8388, 0.8469, 0.7835, 1.0, 0.8388, 0.8469, 0.7835, 1.0, 0.8388, 0.8469, 0.7835, 1.0, 0.8388, 0.8469, 0.7835, 1.0, 0.8388, 0.8469, 0.7835, 1.0, 0.8388, 0.8469, 0.7835, 1.0, 0.8388, 0.8469, 0.7835, 1.0, 0.8388, 0.8469, 0.7835, 1.0, 0.8388, 0.8469, 0.7835, 1.0, 0.8388, 0.8469, 0.7835, 1.0, 0.8388, 0.8469, 0.7835, 1.0, 0.8388, 0.8469, 0.7835, 1.0, 0.8388, 0.8469, 0.7835, 1.0, 0.8388, 0.8469, 0.7835, 1.0, 0.8388, 0.8469, 0.7835, 1.0, 0.8388, 0.8469, 0.7835, 1.0, 0.8388, 0.8469, 0.7835, 1.0, 0.8388, 0.8469, 0.7835, 1.0, 0.8388, 0.8469, 0.7835, 1.0, 0.8388, 0.8469, 0.7835, 1.0, 0.8388, 0.8469, 0.7835, 1.0, 0.8388, 0.8469, 0.7835, 1.0, 0.8388, 0.8469, 0.7835, 1.0, 0.8388, 0.8469, 0.7835, 1.0, 0.8388, 0.8469, 0.7835, 1.0, 0.8388, 0.8469, 0.7835, 1.0, 0.8388, 0.8469, 0.7835, 1.0, 0.8388, 0.8469, 0.7835, 1.0, 0.8388, 0.8469, 0.7835, 1.0, 0.8388, 0.8469, 0.7835, 1.0, 0.8388, 0.8469, 0.7835, 1.0, 0.8388, 0.8469, 0.7835, 1.0, 0.8388, 0.8469, 0.7835, 1.0, 0.8388, 0.8469, 0.7835, 1.0, 0.8388, 0.8469, 0.7835, 1.0, 0.8388, 0.8469, 0.7835, 1.0, 0.8388, 0.8469, 0.7835, 1.0, 0.8388, 0.8469, 0.7835, 1.0, 0.8388, 0.8469, 0.7835, 1.0, 0.8388, 0.8469, 0.7835, 1.0, 0.8388, 0.8469, 0.7835, 1.0, 0.8388, 0.8469, 0.7835, 1.0, 0.8388, 0.8469, 0.7835, 1.0, 0.8388, 0.8469, 0.7835, 1.0, 0.8388, 0.8469, 0.7835, 1.0, 0.7758, 0.6654, 0.4678, 1.0, 0.7758, 0.6654, 0.4678, 1.0, 0.7758, 0.6654, 0.4678, 1.0, 0.7758, 0.6654, 0.4678, 1.0, 0.7758, 0.6654, 0.4678, 1.0, 0.7758, 0.6654, 0.4678, 1.0, 0.7758, 0.6654, 0.4678, 1.0, 0.7758, 0.6654, 0.4678, 1.0, 0.7758, 0.6654, 0.4678, 1.0, 0.7758, 0.6654, 0.4678, 1.0, 0.7758, 0.6654, 0.4678, 1.0, 0.7758, 0.6654, 0.4678, 1.0, 0.7758, 0.6654, 0.4678, 1.0, 0.7758, 0.6654, 0.4678, 1.0, 0.7758, 0.6654, 0.4678, 1.0, 0.7758, 0.6654, 0.4678, 1.0, 0.7758, 0.6654, 0.4678, 1.0, 0.7758, 0.6654, 0.4678, 1.0, 0.7758, 0.6654, 0.4678, 1.0, 0.7758, 0.6654, 0.4678, 1.0, 0.7758, 0.6654, 0.4678, 1.0, 0.7758, 0.6654, 0.4678, 1.0, 0.7758, 0.6654, 0.4678, 1.0, 0.7758, 0.6654, 0.4678, 1.0, 0.7758, 0.6654, 0.4678, 1.0, 0.7758, 0.6654, 0.4678, 1.0, 0.7758, 0.6654, 0.4678, 1.0, 0.7758, 0.6654, 0.4678, 1.0, 0.7758, 0.6654, 0.4678, 1.0, 0.7758, 0.6654, 0.4678, 1.0, 0.7758, 0.6654, 0.4678, 1.0, 0.7758, 0.6654, 0.4678, 1.0, 0.7758, 0.6654, 0.4678, 1.0, 0.7758, 0.6654, 0.4678, 1.0, 0.7758, 0.6654, 0.4678, 1.0, 0.7758, 0.6654, 0.4678, 1.0, 0.7758, 0.6654, 0.4678, 1.0, 0.7758, 0.6654, 0.4678, 1.0, 0.7758, 0.6654, 0.4678, 1.0, 0.7758, 0.6654, 0.4678, 1.0, 0.7758, 0.6654, 0.4678, 1.0, 0.7758, 0.6654, 0.4678, 1.0, 0.7758, 0.6654, 0.4678, 1.0, 0.7758, 0.6654, 0.4678, 1.0, 0.7758, 0.6654, 0.4678, 1.0, 0.7758, 0.6654, 0.4678, 1.0, 0.7758, 0.6654, 0.4678, 1.0, 0.7758, 0.6654, 0.4678, 1.0, 0.7758, 0.6654, 0.4678, 1.0, 0.7758, 0.6654, 0.4678, 1.0, 0.7758, 0.6654, 0.4678, 1.0, 0.7758, 0.6654, 0.4678, 1.0, 0.7758, 0.6654, 0.4678, 1.0, 0.7758, 0.6654, 0.4678, 1.0, 0.7758, 0.6654, 0.4678, 1.0, 0.7758, 0.6654, 0.4678, 1.0, 0.7758, 0.6654, 0.4678, 1.0, 0.7758, 0.6654, 0.4678, 1.0, 0.7758, 0.6654, 0.4678, 1.0, 0.7758, 0.6654, 0.4678, 1.0, 0.7758, 0.6654, 0.4678, 1.0, 0.7758, 0.6654, 0.4678, 1.0, 0.7758, 0.6654, 0.4678, 1.0, 0.7758, 0.6654, 0.4678, 1.0, 0.7758, 0.6654, 0.4678, 1.0, 0.7758, 0.6654, 0.4678, 1.0, 0.7758, 0.6654, 0.4678, 1.0, 0.7758, 0.6654, 0.4678, 1.0, 0.7758, 0.6654, 0.4678, 1.0, 0.7758, 0.6654, 0.4678, 1.0, 0.7758, 0.6654, 0.4678, 1.0, 0.7758, 0.6654, 0.4678, 1.0, 0.7758, 0.6654, 0.4678, 1.0, 0.7758, 0.6654, 0.4678, 1.0, 0.7758, 0.6654, 0.4678, 1.0, 0.7758, 0.6654, 0.4678, 1.0, 0.7758, 0.6654, 0.4678, 1.0, 0.7758, 0.6654, 0.4678, 1.0, 0.7758, 0.6654, 0.4678, 1.0, 0.7758, 0.6654, 0.4678, 1.0, 0.7758, 0.6654, 0.4678, 1.0, 0.7758, 0.6654, 0.4678, 1.0, 0.7758, 0.6654, 0.4678, 1.0, 0.7758, 0.6654, 0.4678, 1.0, 0.7758, 0.6654, 0.4678, 1.0, 0.7758, 0.6654, 0.4678, 1.0, 0.7758, 0.6654, 0.4678, 1.0, 0.7758, 0.6654, 0.4678, 1.0, 0.7758, 0.6654, 0.4678, 1.0, 0.7758, 0.6654, 0.4678, 1.0, 0.7758, 0.6654, 0.4678, 1.0, 0.7758, 0.6654, 0.4678, 1.0, 0.7758, 0.6654, 0.4678, 1.0, 0.7758, 0.6654, 0.4678, 1.0, 0.7758, 0.6654, 0.4678, 1.0, 0.7758, 0.6654, 0.4678, 1.0, 0.2705, 0.3005, 0.2831, 1.0, 0.2705, 0.3005, 0.2831, 1.0, 0.2705, 0.3005, 0.2831, 1.0, 0.2705, 0.3005, 0.2831, 1.0, 0.2705, 0.3005, 0.2831, 1.0, 0.2705, 0.3005, 0.2831, 1.0, 0.2705, 0.3005, 0.2831, 1.0, 0.2705, 0.3005, 0.2831, 1.0, 0.2705, 0.3005, 0.2831, 1.0, 0.2705, 0.3005, 0.2831, 1.0, 0.2705, 0.3005, 0.2831, 1.0, 0.2705, 0.3005, 0.2831, 1.0, 0.2705, 0.3005, 0.2831, 1.0, 0.2705, 0.3005, 0.2831, 1.0, 0.2705, 0.3005, 0.2831, 1.0, 0.2705, 0.3005, 0.2831, 1.0, 0.2705, 0.3005, 0.2831, 1.0, 0.2705, 0.3005, 0.2831, 1.0, 0.2705, 0.3005, 0.2831, 1.0, 0.2705, 0.3005, 0.2831, 1.0, 0.2705, 0.3005, 0.2831, 1.0, 0.2705, 0.3005, 0.2831, 1.0, 0.2705, 0.3005, 0.2831, 1.0, 0.2705, 0.3005, 0.2831, 1.0, 0.2705, 0.3005, 0.2831, 1.0, 0.2705, 0.3005, 0.2831, 1.0, 0.2705, 0.3005, 0.2831, 1.0, 0.2705, 0.3005, 0.2831, 1.0, 0.2705, 0.3005, 0.2831, 1.0, 0.2705, 0.3005, 0.2831, 1.0, 0.2705, 0.3005, 0.2831, 1.0, 0.2705, 0.3005, 0.2831, 1.0, 0.2705, 0.3005, 0.2831, 1.0, 0.2705, 0.3005, 0.2831, 1.0, 0.2705, 0.3005, 0.2831, 1.0, 0.2705, 0.3005, 0.2831, 1.0, 0.2705, 0.3005, 0.2831, 1.0, 0.2705, 0.3005, 0.2831, 1.0, 0.2705, 0.3005, 0.2831, 1.0, 0.2705, 0.3005, 0.2831, 1.0, 0.2705, 0.3005, 0.2831, 1.0, 0.2705, 0.3005, 0.2831, 1.0, 0.2705, 0.3005, 0.2831, 1.0, 0.2705, 0.3005, 0.2831, 1.0, 0.2705, 0.3005, 0.2831, 1.0, 0.2705, 0.3005, 0.2831, 1.0, 0.2705, 0.3005, 0.2831, 1.0, 0.2705, 0.3005, 0.2831, 1.0, 0.2705, 0.3005, 0.2831, 1.0, 0.2705, 0.3005, 0.2831, 1.0, 0.2705, 0.3005, 0.2831, 1.0, 0.2705, 0.3005, 0.2831, 1.0, 0.2705, 0.3005, 0.2831, 1.0, 0.2705, 0.3005, 0.2831, 1.0, 0.2705, 0.3005, 0.2831, 1.0, 0.2705, 0.3005, 0.2831, 1.0, 0.2705, 0.3005, 0.2831, 1.0, 0.2705, 0.3005, 0.2831, 1.0, 0.2705, 0.3005, 0.2831, 1.0, 0.2705, 0.3005, 0.2831, 1.0, 0.2705, 0.3005, 0.2831, 1.0, 0.2705, 0.3005, 0.2831, 1.0, 0.2705, 0.3005, 0.2831, 1.0, 0.2705, 0.3005, 0.2831, 1.0, 0.2705, 0.3005, 0.2831, 1.0, 0.2705, 0.3005, 0.2831, 1.0, 0.2705, 0.3005, 0.2831, 1.0, 0.2705, 0.3005, 0.2831, 1.0, 0.2705, 0.3005, 0.2831, 1.0, 0.2705, 0.3005, 0.2831, 1.0, 0.2705, 0.3005, 0.2831, 1.0, 0.2705, 0.3005, 0.2831, 1.0, 0.2705, 0.3005, 0.2831, 1.0, 0.2705, 0.3005, 0.2831, 1.0, 0.2705, 0.3005, 0.2831, 1.0, 0.2705, 0.3005, 0.2831, 1.0, 0.2705, 0.3005, 0.2831, 1.0, 0.2705, 0.3005, 0.2831, 1.0, 0.2705, 0.3005, 0.2831, 1.0, 0.2705, 0.3005, 0.2831, 1.0, 0.2705, 0.3005, 0.2831, 1.0, 0.2705, 0.3005, 0.2831, 1.0, 0.2705, 0.3005, 0.2831, 1.0, 0.2705, 0.3005, 0.2831, 1.0, 0.2705, 0.3005, 0.2831, 1.0, 0.2705, 0.3005, 0.2831, 1.0, 0.2705, 0.3005, 0.2831, 1.0, 0.2705, 0.3005, 0.2831, 1.0, 0.2705, 0.3005, 0.2831, 1.0, 0.2705, 0.3005, 0.2831, 1.0, 0.2705, 0.3005, 0.2831, 1.0, 0.2705, 0.3005, 0.2831, 1.0, 0.2705, 0.3005, 0.2831, 1.0, 0.2705, 0.3005, 0.2831, 1.0, 0.2705, 0.3005, 0.2831, 1.0, 0.2705, 0.3005, 0.2831, 1.0, 0.8388, 0.8469, 0.7835, 1.0, 0.8388, 0.8469, 0.7835, 1.0, 0.8388, 0.8469, 0.7835, 1.0, 0.8388, 0.8469, 0.7835, 1.0, 0.8388, 0.8469, 0.7835, 1.0, 0.8388, 0.8469, 0.7835, 1.0, 0.8388, 0.8469, 0.7835, 1.0, 0.8388, 0.8469, 0.7835, 1.0, 0.8388, 0.8469, 0.7835, 1.0, 0.8388, 0.8469, 0.7835, 1.0, 0.8388, 0.8469, 0.7835, 1.0, 0.8388, 0.8469, 0.7835, 1.0, 0.8388, 0.8469, 0.7835, 1.0, 0.8388, 0.8469, 0.7835, 1.0, 0.8388, 0.8469, 0.7835, 1.0, 0.8388, 0.8469, 0.7835, 1.0, 0.8388, 0.8469, 0.7835, 1.0, 0.8388, 0.8469, 0.7835, 1.0, 0.8388, 0.8469, 0.7835, 1.0, 0.8388, 0.8469, 0.7835, 1.0, 0.8388, 0.8469, 0.7835, 1.0, 0.8388, 0.8469, 0.7835, 1.0, 0.8388, 0.8469, 0.7835, 1.0, 0.8388, 0.8469, 0.7835, 1.0, 0.8388, 0.8469, 0.7835, 1.0, 0.8388, 0.8469, 0.7835, 1.0, 0.8388, 0.8469, 0.7835, 1.0, 0.8388, 0.8469, 0.7835, 1.0, 0.8388, 0.8469, 0.7835, 1.0, 0.8388, 0.8469, 0.7835, 1.0, 0.8388, 0.8469, 0.7835, 1.0, 0.8388, 0.8469, 0.7835, 1.0, 0.8388, 0.8469, 0.7835, 1.0, 0.8388, 0.8469, 0.7835, 1.0, 0.8388, 0.8469, 0.7835, 1.0, 0.8388, 0.8469, 0.7835, 1.0, 0.8388, 0.8469, 0.7835, 1.0, 0.8388, 0.8469, 0.7835, 1.0, 0.8388, 0.8469, 0.7835, 1.0, 0.8388, 0.8469, 0.7835, 1.0, 0.8388, 0.8469, 0.7835, 1.0, 0.8388, 0.8469, 0.7835, 1.0, 0.8388, 0.8469, 0.7835, 1.0, 0.8388, 0.8469, 0.7835, 1.0, 0.8388, 0.8469, 0.7835, 1.0, 0.8388, 0.8469, 0.7835, 1.0, 0.8388, 0.8469, 0.7835, 1.0, 0.8388, 0.8469, 0.7835, 1.0, 0.8388, 0.8469, 0.7835, 1.0, 0.8388, 0.8469, 0.7835, 1.0, 0.8388, 0.8469, 0.7835, 1.0, 0.8388, 0.8469, 0.7835, 1.0, 0.8388, 0.8469, 0.7835, 1.0, 0.8388, 0.8469, 0.7835, 1.0, 0.8388, 0.8469, 0.7835, 1.0, 0.8388, 0.8469, 0.7835, 1.0, 0.8388, 0.8469, 0.7835, 1.0, 0.8388, 0.8469, 0.7835, 1.0, 0.8388, 0.8469, 0.7835, 1.0, 0.8388, 0.8469, 0.7835, 1.0, 0.8388, 0.8469, 0.7835, 1.0, 0.8388, 0.8469, 0.7835, 1.0, 0.8388, 0.8469, 0.7835, 1.0, 0.8388, 0.8469, 0.7835, 1.0, 0.8388, 0.8469, 0.7835, 1.0, 0.8388, 0.8469, 0.7835, 1.0, 0.8388, 0.8469, 0.7835, 1.0, 0.8388, 0.8469, 0.7835, 1.0, 0.8388, 0.8469, 0.7835, 1.0, 0.8388, 0.8469, 0.7835, 1.0, 0.8388, 0.8469, 0.7835, 1.0, 0.8388, 0.8469, 0.7835, 1.0, 0.8388, 0.8469, 0.7835, 1.0, 0.8388, 0.8469, 0.7835, 1.0, 0.8388, 0.8469, 0.7835, 1.0, 0.8388, 0.8469, 0.7835, 1.0, 0.8388, 0.8469, 0.7835, 1.0, 0.8388, 0.8469, 0.7835, 1.0, 0.8388, 0.8469, 0.7835, 1.0, 0.8388, 0.8469, 0.7835, 1.0, 0.8388, 0.8469, 0.7835, 1.0, 0.8388, 0.8469, 0.7835, 1.0, 0.8388, 0.8469, 0.7835, 1.0, 0.8388, 0.8469, 0.7835, 1.0, 0.8388, 0.8469, 0.7835, 1.0, 0.8388, 0.8469, 0.7835, 1.0, 0.8388, 0.8469, 0.7835, 1.0, 0.8388, 0.8469, 0.7835, 1.0, 0.8388, 0.8469, 0.7835, 1.0, 0.8388, 0.8469, 0.7835, 1.0, 0.8388, 0.8469, 0.7835, 1.0, 0.8388, 0.8469, 0.7835, 1.0, 0.8388, 0.8469, 0.7835, 1.0, 0.8388, 0.8469, 0.7835, 1.0, 0.8388, 0.8469, 0.7835, 1.0, 0.8388, 0.8469, 0.7835, 1.0, 0.1878, 0.117, 0.07227, 1.0, 0.1878, 0.117, 0.07227, 1.0, 0.1878, 0.117, 0.07227, 1.0, 0.1878, 0.117, 0.07227, 1.0, 0.1878, 0.117, 0.07227, 1.0, 0.1878, 0.117, 0.07227, 1.0, 0.1878, 0.117, 0.07227, 1.0, 0.1878, 0.117, 0.07227, 1.0, 0.1878, 0.117, 0.07227, 1.0, 0.1878, 0.117, 0.07227, 1.0, 0.1878, 0.117, 0.07227, 1.0, 0.1878, 0.117, 0.07227, 1.0, 0.1878, 0.117, 0.07227, 1.0, 0.1878, 0.117, 0.07227, 1.0, 0.1878, 0.117, 0.07227, 1.0, 0.1878, 0.117, 0.07227, 1.0, 0.1878, 0.117, 0.07227, 1.0, 0.1878, 0.117, 0.07227, 1.0, 0.1878, 0.117, 0.07227, 1.0, 0.1878, 0.117, 0.07227, 1.0, 0.1878, 0.117, 0.07227, 1.0, 0.1878, 0.117, 0.07227, 1.0, 0.1878, 0.117, 0.07227, 1.0, 0.1878, 0.117, 0.07227, 1.0, 0.1878, 0.117, 0.07227, 1.0, 0.1878, 0.117, 0.07227, 1.0, 0.1878, 0.117, 0.07227, 1.0, 0.1878, 0.117, 0.07227, 1.0, 0.1878, 0.117, 0.07227, 1.0, 0.1878, 0.117, 0.07227, 1.0, 0.1878, 0.117, 0.07227, 1.0, 0.1878, 0.117, 0.07227, 1.0, 0.1878, 0.117, 0.07227, 1.0, 0.1878, 0.117, 0.07227, 1.0, 0.1878, 0.117, 0.07227, 1.0, 0.1878, 0.117, 0.07227, 1.0, 0.1878, 0.117, 0.07227, 1.0, 0.1878, 0.117, 0.07227, 1.0, 0.1878, 0.117, 0.07227, 1.0, 0.1878, 0.117, 0.07227, 1.0, 0.1878, 0.117, 0.07227, 1.0, 0.1878, 0.117, 0.07227, 1.0, 0.1878, 0.117, 0.07227, 1.0, 0.1878, 0.117, 0.07227, 1.0, 0.1878, 0.117, 0.07227, 1.0, 0.1878, 0.117, 0.07227, 1.0, 0.1878, 0.117, 0.07227, 1.0, 0.1878, 0.117, 0.07227, 1.0, 0.1878, 0.117, 0.07227, 1.0, 0.1878, 0.117, 0.07227, 1.0, 0.1878, 0.117, 0.07227, 1.0, 0.1878, 0.117, 0.07227, 1.0, 0.1878, 0.117, 0.07227, 1.0, 0.1878, 0.117, 0.07227, 1.0, 0.1878, 0.117, 0.07227, 1.0, 0.1878, 0.117, 0.07227, 1.0, 0.1878, 0.117, 0.07227, 1.0, 0.1878, 0.117, 0.07227, 1.0, 0.1878, 0.117, 0.07227, 1.0, 0.1878, 0.117, 0.07227, 1.0, 0.1878, 0.117, 0.07227, 1.0, 0.1878, 0.117, 0.07227, 1.0, 0.1878, 0.117, 0.07227, 1.0, 0.1878, 0.117, 0.07227, 1.0, 0.1878, 0.117, 0.07227, 1.0, 0.1878, 0.117, 0.07227, 1.0, 0.1878, 0.117, 0.07227, 1.0, 0.1878, 0.117, 0.07227, 1.0, 0.1878, 0.117, 0.07227, 1.0, 0.1878, 0.117, 0.07227, 1.0, 0.1878, 0.117, 0.07227, 1.0, 0.1878, 0.117, 0.07227, 1.0, 0.1878, 0.117, 0.07227, 1.0, 0.1878, 0.117, 0.07227, 1.0, 0.1878, 0.117, 0.07227, 1.0, 0.1878, 0.117, 0.07227, 1.0, 0.1878, 0.117, 0.07227, 1.0, 0.1878, 0.117, 0.07227, 1.0, 0.1878, 0.117, 0.07227, 1.0, 0.1878, 0.117, 0.07227, 1.0, 0.1878, 0.117, 0.07227, 1.0, 0.1878, 0.117, 0.07227, 1.0, 0.1878, 0.117, 0.07227, 1.0, 0.1878, 0.117, 0.07227, 1.0, 0.1878, 0.117, 0.07227, 1.0, 0.1878, 0.117, 0.07227, 1.0, 0.1878, 0.117, 0.07227, 1.0, 0.1878, 0.117, 0.07227, 1.0, 0.1878, 0.117, 0.07227, 1.0, 0.1878, 0.117, 0.07227, 1.0, 0.1878, 0.117, 0.07227, 1.0, 0.1878, 0.117, 0.07227, 1.0, 0.1878, 0.117, 0.07227, 1.0, 0.1878, 0.117, 0.07227, 1.0, 0.1878, 0.117, 0.07227, 1.0, 0.1878, 0.117, 0.07227, 1.0, 0.1878, 0.117, 0.07227, 1.0, 0.1878, 0.117, 0.07227, 1.0, 0.1878, 0.117, 0.07227, 1.0, 0.1878, 0.117, 0.07227, 1.0, 0.1878, 0.117, 0.07227, 1.0, 0.1878, 0.117, 0.07227, 1.0, 0.1878, 0.117, 0.07227, 1.0, 0.1878, 0.117, 0.07227, 1.0, 0.1878, 0.117, 0.07227, 1.0, 0.1878, 0.117, 0.07227, 1.0, 0.1878, 0.117, 0.07227, 1.0, 0.1878, 0.117, 0.07227, 1.0, 0.1878, 0.117, 0.07227, 1.0, 0.1878, 0.117, 0.07227, 1.0, 0.1878, 0.117, 0.07227, 1.0, 0.1878, 0.117, 0.07227, 1.0, 0.1878, 0.117, 0.07227, 1.0, 0.1878, 0.117, 0.07227, 1.0, 0.1878, 0.117, 0.07227, 1.0, 0.1878, 0.117, 0.07227, 1.0, 0.1878, 0.117, 0.07227, 1.0, 0.1878, 0.117, 0.07227, 1.0, 0.1878, 0.117, 0.07227, 1.0, 0.1878, 0.117, 0.07227, 1.0, 0.1878, 0.117, 0.07227, 1.0, 0.1878, 0.117, 0.07227, 1.0, 0.1878, 0.117, 0.07227, 1.0, 0.1878, 0.117, 0.07227, 1.0, 0.1878, 0.117, 0.07227, 1.0, 0.1878, 0.117, 0.07227, 1.0, 0.1878, 0.117, 0.07227, 1.0, 0.1878, 0.117, 0.07227, 1.0, 0.1878, 0.117, 0.07227, 1.0, 0.1878, 0.117, 0.07227, 1.0, 0.1878, 0.117, 0.07227, 1.0, 0.1878, 0.117, 0.07227, 1.0, 0.1878, 0.117, 0.07227, 1.0, 0.1878, 0.117, 0.07227, 1.0, 0.1878, 0.117, 0.07227, 1.0, 0.1878, 0.117, 0.07227, 1.0, 0.1878, 0.117, 0.07227, 1.0, 0.1878, 0.117, 0.07227, 1.0, 0.1878, 0.117, 0.07227, 1.0, 0.1878, 0.117, 0.07227, 1.0, 0.1878, 0.117, 0.07227, 1.0, 0.1878, 0.117, 0.07227, 1.0, 0.1878, 0.117, 0.07227, 1.0, 0.1878, 0.117, 0.07227, 1.0, 0.1878, 0.117, 0.07227, 1.0, 0.1878, 0.117, 0.07227, 1.0, 0.1878, 0.117, 0.07227, 1.0, 0.1878, 0.117, 0.07227, 1.0, 0.1878, 0.117, 0.07227, 1.0, 0.1878, 0.117, 0.07227, 1.0, 0.1878, 0.117, 0.07227, 1.0, 0.1878, 0.117, 0.07227, 1.0, 0.1878, 0.117, 0.07227, 1.0, 0.1878, 0.117, 0.07227, 1.0, 0.1878, 0.117, 0.07227, 1.0, 0.1878, 0.117, 0.07227, 1.0, 0.1878, 0.117, 0.07227, 1.0, 0.1878, 0.117, 0.07227, 1.0, 0.1878, 0.117, 0.07227, 1.0, 0.1878, 0.117, 0.07227, 1.0, 0.1878, 0.117, 0.07227, 1.0, 0.1878, 0.117, 0.07227, 1.0, 0.1878, 0.117, 0.07227, 1.0, 0.1878, 0.117, 0.07227, 1.0, 0.1878, 0.117, 0.07227, 1.0, 0.1878, 0.117, 0.07227, 1.0, 0.1878, 0.117, 0.07227, 1.0, 0.1878, 0.117, 0.07227, 1.0, 0.1878, 0.117, 0.07227, 1.0, 0.1878, 0.117, 0.07227, 1.0, 0.1878, 0.117, 0.07227, 1.0, 0.1878, 0.117, 0.07227, 1.0, 0.1878, 0.117, 0.07227, 1.0, 0.1878, 0.117, 0.07227, 1.0, 0.1878, 0.117, 0.07227, 1.0, 0.1878, 0.117, 0.07227, 1.0, 0.1878, 0.117, 0.07227, 1.0, 0.1878, 0.117, 0.07227, 1.0, 0.1878, 0.117, 0.07227, 1.0, 0.1878, 0.117, 0.07227, 1.0, 0.1878, 0.117, 0.07227, 1.0, 0.1878, 0.117, 0.07227, 1.0, 0.1878, 0.117, 0.07227, 1.0, 0.1878, 0.117, 0.07227, 1.0, 0.1878, 0.117, 0.07227, 1.0, 0.1878, 0.117, 0.07227, 1.0, 0.1878, 0.117, 0.07227, 1.0, 0.1878, 0.117, 0.07227, 1.0, 0.1878, 0.117, 0.07227, 1.0, 0.1878, 0.117, 0.07227, 1.0, 0.1878, 0.117, 0.07227, 1.0, 0.1878, 0.117, 0.07227, 1.0, 0.1878, 0.117, 0.07227, 1.0, 0.1878, 0.117, 0.07227, 1.0, 0.1878, 0.117, 0.07227, 1.0, 0.1878, 0.117, 0.07227, 1.0, 0.1878, 0.117, 0.07227, 1.0, 0.1878, 0.117, 0.07227, 1.0, 0.1878, 0.117, 0.07227, 1.0, 0.1878, 0.117, 0.07227, 1.0, 0.1878, 0.117, 0.07227, 1.0, 0.1878, 0.117, 0.07227, 1.0, 0.1878, 0.117, 0.07227, 1.0, 0.1878, 0.117, 0.07227, 1.0, 0.1878, 0.117, 0.07227, 1.0, 0.1878, 0.117, 0.07227, 1.0, 0.1878, 0.117, 0.07227, 1.0, 0.1878, 0.117, 0.07227, 1.0, 0.1878, 0.117, 0.07227, 1.0, 0.1878, 0.117, 0.07227, 1.0, 0.1878, 0.117, 0.07227, 1.0, 0.1878, 0.117, 0.07227, 1.0, 0.1878, 0.117, 0.07227, 1.0, 0.1878, 0.117, 0.07227, 1.0, 0.1878, 0.117, 0.07227, 1.0, 0.1878, 0.117, 0.07227, 1.0, 0.1878, 0.117, 0.07227, 1.0, 0.1878, 0.117, 0.07227, 1.0, 0.1878, 0.117, 0.07227, 1.0, 0.1878, 0.117, 0.07227, 1.0, 0.1878, 0.117, 0.07227, 1.0, 0.1878, 0.117, 0.07227, 1.0, 0.1878, 0.117, 0.07227, 1.0, 0.1878, 0.117, 0.07227, 1.0, 0.1878, 0.117, 0.07227, 1.0, 0.1878, 0.117, 0.07227, 1.0, 0.1878, 0.117, 0.07227, 1.0, 0.1878, 0.117, 0.07227, 1.0, 0.1878, 0.117, 0.07227, 1.0, 0.1878, 0.117, 0.07227, 1.0, 0.1878, 0.117, 0.07227, 1.0, 0.1878, 0.117, 0.07227, 1.0, 0.1878, 0.117, 0.07227, 1.0, 0.1878, 0.117, 0.07227, 1.0, 0.1878, 0.117, 0.07227, 1.0, 0.1878, 0.117, 0.07227, 1.0, 0.1878, 0.117, 0.07227, 1.0, 0.1878, 0.117, 0.07227, 1.0, 0.1878, 0.117, 0.07227, 1.0, 0.1878, 0.117, 0.07227, 1.0, 0.1878, 0.117, 0.07227, 1.0, 0.1878, 0.117, 0.07227, 1.0, 0.1878, 0.117, 0.07227, 1.0, 0.1878, 0.117, 0.07227, 1.0, 0.1878, 0.117, 0.07227, 1.0, 0.1878, 0.117, 0.07227, 1.0, 0.1878, 0.117, 0.07227, 1.0, 0.1878, 0.117, 0.07227, 1.0, 0.1878, 0.117, 0.07227, 1.0, 0.1878, 0.117, 0.07227, 1.0, 0.1878, 0.117, 0.07227, 1.0, 0.1878, 0.117, 0.07227, 1.0, 0.1878, 0.117, 0.07227, 1.0, 0.1878, 0.117, 0.07227, 1.0, 0.1878, 0.117, 0.07227, 1.0, 0.1878, 0.117, 0.07227, 1.0, 0.1878, 0.117, 0.07227, 1.0, 0.1878, 0.117, 0.07227, 1.0, 0.1878, 0.117, 0.07227, 1.0, 0.1878, 0.117, 0.07227, 1.0, 0.1878, 0.117, 0.07227, 1.0, 0.1878, 0.117, 0.07227, 1.0, 0.1878, 0.117, 0.07227, 1.0, 0.1878, 0.117, 0.07227, 1.0, 0.1878, 0.117, 0.07227, 1.0, 0.1878, 0.117, 0.07227, 1.0, 0.1878, 0.117, 0.07227, 1.0, 0.1878, 0.117, 0.07227, 1.0, 0.1878, 0.117, 0.07227, 1.0, 0.1878, 0.117, 0.07227, 1.0, 0.1878, 0.117, 0.07227, 1.0, 0.1878, 0.117, 0.07227, 1.0, 0.1878, 0.117, 0.07227, 1.0, 0.1878, 0.117, 0.07227, 1.0, 0.1878, 0.117, 0.07227, 1.0, 0.1878, 0.117, 0.07227, 1.0, 0.1878, 0.117, 0.07227, 1.0, 0.1878, 0.117, 0.07227, 1.0, 0.1878, 0.117, 0.07227, 1.0, 0.1878, 0.117, 0.07227, 1.0, 0.1878, 0.117, 0.07227, 1.0, 0.1878, 0.117, 0.07227, 1.0, 0.1878, 0.117, 0.07227, 1.0, 0.1878, 0.117, 0.07227, 1.0, 0.1878, 0.117, 0.07227, 1.0, 0.1878, 0.117, 0.07227, 1.0, 0.1878, 0.117, 0.07227, 1.0, 0.1878, 0.117, 0.07227, 1.0])
me_architecture_village_inner_corner__body.materials.append(mat_poly_surface)
me_architecture_village_inner_corner__body.materials.append(mat_poly_metal)
me_architecture_village_inner_corner__body.materials.append(mat_poly_glass)
me_architecture_village_inner_corner__body.materials.append(mat_poly_light)
me_architecture_village_inner_corner__body.update()

# ---- objects
ob_architecture_village_inner_corner = bpy.data.objects.new('architecture-village-inner-corner', None)
ob_architecture_village_inner_corner__body = bpy.data.objects.new('architecture-village-inner-corner__body', me_architecture_village_inner_corner__body)
ob_architecture_village_inner_corner__socket_north = bpy.data.objects.new('architecture-village-inner-corner__socket_north', None)
ob_architecture_village_inner_corner__socket_south = bpy.data.objects.new('architecture-village-inner-corner__socket_south', None)
ob_architecture_village_inner_corner__socket_east = bpy.data.objects.new('architecture-village-inner-corner__socket_east', None)
ob_architecture_village_inner_corner__socket_west = bpy.data.objects.new('architecture-village-inner-corner__socket_west', None)

# ---- transforms, parenting, visibility, modifiers, constraints
ob_architecture_village_inner_corner.location = (0.0, 0.0, 0.0)
ob_architecture_village_inner_corner__body.parent = ob_architecture_village_inner_corner
ob_architecture_village_inner_corner__body.location = (0.0, 0.0, 0.0)
ob_architecture_village_inner_corner__socket_north.parent = ob_architecture_village_inner_corner__body
ob_architecture_village_inner_corner__socket_north.location = (0.0, -1.0, 0.0)
ob_architecture_village_inner_corner__socket_south.parent = ob_architecture_village_inner_corner__body
ob_architecture_village_inner_corner__socket_south.location = (0.0, 1.0, 0.0)
ob_architecture_village_inner_corner__socket_east.parent = ob_architecture_village_inner_corner__body
ob_architecture_village_inner_corner__socket_east.location = (1.0, -0.0, 0.0)
ob_architecture_village_inner_corner__socket_west.parent = ob_architecture_village_inner_corner__body
ob_architecture_village_inner_corner__socket_west.location = (-1.0, -0.0, 0.0)

# ---- collection membership
col_architecture_village_inner_corner.objects.link(ob_architecture_village_inner_corner)
col_architecture_village_inner_corner.objects.link(ob_architecture_village_inner_corner__body)
col_architecture_village_inner_corner.objects.link(ob_architecture_village_inner_corner__socket_north)
col_architecture_village_inner_corner.objects.link(ob_architecture_village_inner_corner__socket_south)
col_architecture_village_inner_corner.objects.link(ob_architecture_village_inner_corner__socket_east)
col_architecture_village_inner_corner.objects.link(ob_architecture_village_inner_corner__socket_west)

# ---- scene / render settings (as saved in the file)
scene.frame_start = 1; scene.frame_end = 250; scene.frame_set(1)
scene.render.engine = 'BLENDER_EEVEE_NEXT'
scene.render.fps = 30
scene.render.bake_bias = 0.0
scene.render.bake_samples = 0
scene.render.compositor_device = 'GPU'
scene.eevee.use_volume_custom_range = False
scene.eevee.fast_gi_thickness_near = 0.1
scene.eevee.fast_gi_thickness_far = 0.0
scene.eevee.ray_tracing_options.screen_trace_thickness = 0.1
bpy.context.view_layer.update()

# ---- added for rendering (the .blend has no active camera): camera
cam_auto = bpy.data.cameras.new('AutoCamera')
cam_auto.lens = 50.0
cam_auto.sensor_width = 36.0
cam_auto.clip_end = 1000.0
ob_auto_camera = bpy.data.objects.new('AutoCamera', cam_auto)
scene.collection.objects.link(ob_auto_camera)
ob_auto_camera.location = (3.8148, -4.57776, 4.55184)
ob_auto_camera.rotation_euler = (1.09748, -7.21219e-08, 0.694738)
scene.camera = ob_auto_camera
bpy.context.view_layer.update()
